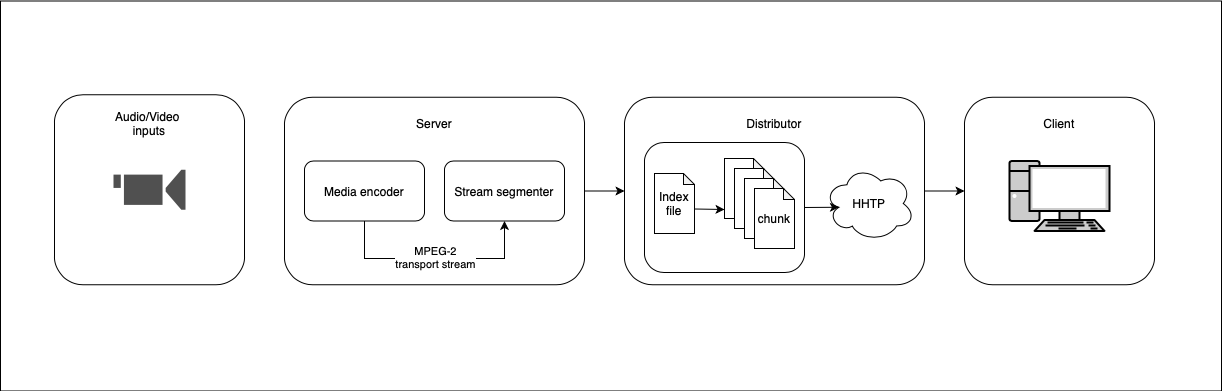

The diagram above was exported from draw.io. Its source (the exported page's mxGraphModel, read from the mxfile embedded in the PNG):
<mxGraphModel dx="1577" dy="1103" grid="1" gridSize="10" guides="1" tooltips="1" connect="1" arrows="1" fold="1" page="1" pageScale="1" pageWidth="827" pageHeight="1169" math="0" shadow="0">
  <root>
    <mxCell id="0" />
    <mxCell id="1" parent="0" />
    <mxCell id="g9RyGu3GwNOj4tMiB2IQ-32" value="" style="rounded=0;whiteSpace=wrap;html=1;strokeColor=#000000;" vertex="1" parent="1">
      <mxGeometry y="62.5" width="1221" height="390" as="geometry" />
    </mxCell>
    <mxCell id="g9RyGu3GwNOj4tMiB2IQ-3" value="" style="rounded=1;whiteSpace=wrap;html=1;" vertex="1" parent="1">
      <mxGeometry x="284" y="158.75" width="300" height="187.5" as="geometry" />
    </mxCell>
    <mxCell id="g9RyGu3GwNOj4tMiB2IQ-4" value="Server" style="text;html=1;strokeColor=none;fillColor=none;align=center;verticalAlign=middle;whiteSpace=wrap;rounded=0;" vertex="1" parent="1">
      <mxGeometry x="404" y="170" width="60" height="30" as="geometry" />
    </mxCell>
    <mxCell id="g9RyGu3GwNOj4tMiB2IQ-6" value="Media encoder" style="rounded=1;whiteSpace=wrap;html=1;" vertex="1" parent="1">
      <mxGeometry x="304" y="222.5" width="120" height="60" as="geometry" />
    </mxCell>
    <mxCell id="g9RyGu3GwNOj4tMiB2IQ-7" value="Stream segmenter" style="rounded=1;whiteSpace=wrap;html=1;" vertex="1" parent="1">
      <mxGeometry x="444" y="222.5" width="120" height="60" as="geometry" />
    </mxCell>
    <mxCell id="g9RyGu3GwNOj4tMiB2IQ-8" value="" style="endArrow=classic;html=1;rounded=0;exitX=0.5;exitY=1;exitDx=0;exitDy=0;entryX=0.5;entryY=1;entryDx=0;entryDy=0;" edge="1" parent="1" source="g9RyGu3GwNOj4tMiB2IQ-6" target="g9RyGu3GwNOj4tMiB2IQ-7">
      <mxGeometry width="50" height="50" relative="1" as="geometry">
        <mxPoint x="514" y="310" as="sourcePoint" />
        <mxPoint x="564" y="260" as="targetPoint" />
        <Array as="points">
          <mxPoint x="364" y="320" />
          <mxPoint x="504" y="320" />
        </Array>
      </mxGeometry>
    </mxCell>
    <mxCell id="g9RyGu3GwNOj4tMiB2IQ-9" value="MPEG-2&lt;br&gt;transport stream" style="edgeLabel;html=1;align=center;verticalAlign=middle;resizable=0;points=[];" vertex="1" connectable="0" parent="g9RyGu3GwNOj4tMiB2IQ-8">
      <mxGeometry x="0.0031" y="2" relative="1" as="geometry">
        <mxPoint as="offset" />
      </mxGeometry>
    </mxCell>
    <mxCell id="g9RyGu3GwNOj4tMiB2IQ-11" value="" style="rounded=1;whiteSpace=wrap;html=1;" vertex="1" parent="1">
      <mxGeometry x="624" y="158.75" width="300" height="187.5" as="geometry" />
    </mxCell>
    <mxCell id="g9RyGu3GwNOj4tMiB2IQ-12" value="Distributor" style="text;html=1;strokeColor=none;fillColor=none;align=center;verticalAlign=middle;whiteSpace=wrap;rounded=0;" vertex="1" parent="1">
      <mxGeometry x="744" y="170" width="60" height="30" as="geometry" />
    </mxCell>
    <mxCell id="g9RyGu3GwNOj4tMiB2IQ-13" value="" style="rounded=1;whiteSpace=wrap;html=1;" vertex="1" parent="1">
      <mxGeometry x="644" y="204" width="160" height="130" as="geometry" />
    </mxCell>
    <mxCell id="g9RyGu3GwNOj4tMiB2IQ-14" value="Index&lt;br&gt;file" style="shape=note;whiteSpace=wrap;html=1;backgroundOutline=1;darkOpacity=0.05;size=11;" vertex="1" parent="1">
      <mxGeometry x="654" y="235" width="40" height="60" as="geometry" />
    </mxCell>
    <mxCell id="g9RyGu3GwNOj4tMiB2IQ-15" value="" style="shape=note;whiteSpace=wrap;html=1;backgroundOutline=1;darkOpacity=0.05;size=11;" vertex="1" parent="1">
      <mxGeometry x="724" y="220" width="40" height="60" as="geometry" />
    </mxCell>
    <mxCell id="g9RyGu3GwNOj4tMiB2IQ-16" value="" style="shape=note;whiteSpace=wrap;html=1;backgroundOutline=1;darkOpacity=0.05;size=11;" vertex="1" parent="1">
      <mxGeometry x="734" y="230" width="40" height="60" as="geometry" />
    </mxCell>
    <mxCell id="g9RyGu3GwNOj4tMiB2IQ-17" value="" style="shape=note;whiteSpace=wrap;html=1;backgroundOutline=1;darkOpacity=0.05;size=11;" vertex="1" parent="1">
      <mxGeometry x="744" y="240" width="40" height="60" as="geometry" />
    </mxCell>
    <mxCell id="g9RyGu3GwNOj4tMiB2IQ-18" value="chunk" style="shape=note;whiteSpace=wrap;html=1;backgroundOutline=1;darkOpacity=0.05;size=11;" vertex="1" parent="1">
      <mxGeometry x="754" y="250" width="40" height="60" as="geometry" />
    </mxCell>
    <mxCell id="g9RyGu3GwNOj4tMiB2IQ-19" value="HHTP" style="ellipse;shape=cloud;whiteSpace=wrap;html=1;" vertex="1" parent="1">
      <mxGeometry x="824" y="227.5" width="90" height="75" as="geometry" />
    </mxCell>
    <mxCell id="g9RyGu3GwNOj4tMiB2IQ-20" value="" style="endArrow=classic;html=1;rounded=0;exitX=0;exitY=0;exitDx=40;exitDy=35.5;exitPerimeter=0;" edge="1" parent="1" source="g9RyGu3GwNOj4tMiB2IQ-14">
      <mxGeometry width="50" height="50" relative="1" as="geometry">
        <mxPoint x="624" y="310" as="sourcePoint" />
        <mxPoint x="724" y="271" as="targetPoint" />
      </mxGeometry>
    </mxCell>
    <mxCell id="g9RyGu3GwNOj4tMiB2IQ-22" value="" style="endArrow=classic;html=1;rounded=0;exitX=1;exitY=0.5;exitDx=0;exitDy=0;entryX=0.16;entryY=0.55;entryDx=0;entryDy=0;entryPerimeter=0;" edge="1" parent="1" source="g9RyGu3GwNOj4tMiB2IQ-13" target="g9RyGu3GwNOj4tMiB2IQ-19">
      <mxGeometry width="50" height="50" relative="1" as="geometry">
        <mxPoint x="554" y="340" as="sourcePoint" />
        <mxPoint x="604" y="290" as="targetPoint" />
      </mxGeometry>
    </mxCell>
    <mxCell id="g9RyGu3GwNOj4tMiB2IQ-23" value="" style="endArrow=classic;html=1;rounded=0;exitX=1;exitY=0.5;exitDx=0;exitDy=0;entryX=0;entryY=0.5;entryDx=0;entryDy=0;" edge="1" parent="1" source="g9RyGu3GwNOj4tMiB2IQ-3" target="g9RyGu3GwNOj4tMiB2IQ-11">
      <mxGeometry width="50" height="50" relative="1" as="geometry">
        <mxPoint x="564" y="340" as="sourcePoint" />
        <mxPoint x="614" y="290" as="targetPoint" />
      </mxGeometry>
    </mxCell>
    <mxCell id="g9RyGu3GwNOj4tMiB2IQ-25" value="" style="rounded=1;whiteSpace=wrap;html=1;" vertex="1" parent="1">
      <mxGeometry x="964" y="158.75" width="190" height="187.5" as="geometry" />
    </mxCell>
    <mxCell id="g9RyGu3GwNOj4tMiB2IQ-26" value="Client" style="text;html=1;strokeColor=none;fillColor=none;align=center;verticalAlign=middle;whiteSpace=wrap;rounded=0;" vertex="1" parent="1">
      <mxGeometry x="1029" y="170" width="60" height="30" as="geometry" />
    </mxCell>
    <mxCell id="g9RyGu3GwNOj4tMiB2IQ-27" value="" style="rounded=1;whiteSpace=wrap;html=1;" vertex="1" parent="1">
      <mxGeometry x="54" y="156.25" width="190" height="190" as="geometry" />
    </mxCell>
    <mxCell id="g9RyGu3GwNOj4tMiB2IQ-28" value="" style="sketch=0;pointerEvents=1;shadow=0;dashed=0;html=1;strokeColor=none;fillColor=#505050;labelPosition=center;verticalLabelPosition=bottom;verticalAlign=top;outlineConnect=0;align=center;shape=mxgraph.office.devices.video_camera;" vertex="1" parent="1">
      <mxGeometry x="113" y="231.25" width="72" height="40" as="geometry" />
    </mxCell>
    <mxCell id="g9RyGu3GwNOj4tMiB2IQ-29" value="&lt;span style=&quot;&quot;&gt;Audio/Video&amp;nbsp;&lt;/span&gt;&lt;br style=&quot;&quot;&gt;&lt;span style=&quot;&quot;&gt;inputs&lt;/span&gt;" style="text;html=1;strokeColor=none;fillColor=none;align=center;verticalAlign=middle;whiteSpace=wrap;rounded=0;" vertex="1" parent="1">
      <mxGeometry x="119" y="170" width="60" height="30" as="geometry" />
    </mxCell>
    <mxCell id="g9RyGu3GwNOj4tMiB2IQ-30" value="" style="endArrow=classic;html=1;rounded=0;exitX=1;exitY=0.5;exitDx=0;exitDy=0;entryX=0;entryY=0.5;entryDx=0;entryDy=0;" edge="1" parent="1" source="g9RyGu3GwNOj4tMiB2IQ-11" target="g9RyGu3GwNOj4tMiB2IQ-25">
      <mxGeometry width="50" height="50" relative="1" as="geometry">
        <mxPoint x="854" y="310" as="sourcePoint" />
        <mxPoint x="904" y="260" as="targetPoint" />
      </mxGeometry>
    </mxCell>
    <mxCell id="g9RyGu3GwNOj4tMiB2IQ-31" value="" style="fontColor=#0066CC;verticalAlign=top;verticalLabelPosition=bottom;labelPosition=center;align=center;html=1;outlineConnect=0;fillColor=#CCCCCC;strokeColor=#000000;gradientColor=none;gradientDirection=north;strokeWidth=2;shape=mxgraph.networks.pc;" vertex="1" parent="1">
      <mxGeometry x="1009" y="222.5" width="100" height="70" as="geometry" />
    </mxCell>
  </root>
</mxGraphModel>